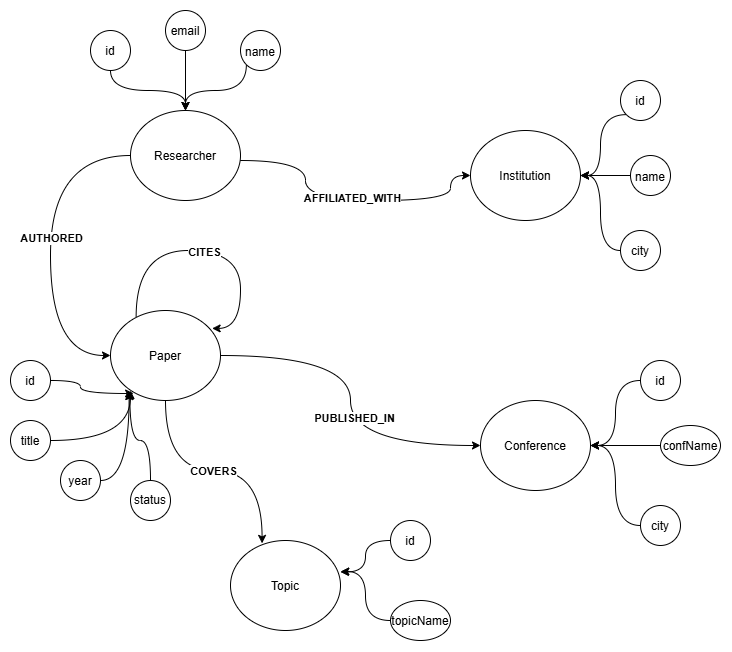

The diagram above was exported from draw.io. Its source (the exported page's mxGraphModel, read from the mxfile embedded in the PNG):
<mxGraphModel dx="1449" dy="933" grid="1" gridSize="10" guides="1" tooltips="1" connect="1" arrows="1" fold="1" page="1" pageScale="1" pageWidth="850" pageHeight="1100" math="0" shadow="0">
  <root>
    <mxCell id="0" />
    <mxCell id="1" parent="0" />
    <mxCell id="2" edge="1" parent="1" source="6" style="edgeStyle=orthogonalEdgeStyle;rounded=0;orthogonalLoop=1;jettySize=auto;html=1;entryX=0;entryY=0.5;entryDx=0;entryDy=0;curved=1;curveGeometry=1;" target="7">
      <mxGeometry relative="1" as="geometry">
        <Array as="points">
          <mxPoint x="735" y="2440" />
          <mxPoint x="735" y="2480" />
          <mxPoint x="880" y="2480" />
        </Array>
      </mxGeometry>
    </mxCell>
    <mxCell id="3" connectable="0" parent="2" style="edgeLabel;html=1;align=center;verticalAlign=middle;resizable=0;points=[];fontStyle=1" value="AFFILIATED_WITH" vertex="1">
      <mxGeometry relative="1" x="-0.0041" y="2" as="geometry">
        <mxPoint as="offset" />
      </mxGeometry>
    </mxCell>
    <mxCell id="4" edge="1" parent="1" source="6" style="edgeStyle=orthogonalEdgeStyle;rounded=0;orthogonalLoop=1;jettySize=auto;html=1;exitX=0;exitY=0.5;exitDx=0;exitDy=0;entryX=0;entryY=0.5;entryDx=0;entryDy=0;curved=1;curveGeometry=1;" target="10">
      <mxGeometry relative="1" as="geometry">
        <Array as="points">
          <mxPoint x="480" y="2435" />
          <mxPoint x="480" y="2635" />
        </Array>
      </mxGeometry>
    </mxCell>
    <mxCell id="5" connectable="0" parent="4" style="edgeLabel;html=1;align=center;verticalAlign=middle;resizable=0;points=[];fontStyle=1" value="AUTHORED" vertex="1">
      <mxGeometry relative="1" x="-0.0745" as="geometry">
        <mxPoint as="offset" />
      </mxGeometry>
    </mxCell>
    <mxCell id="6" parent="1" style="ellipse;whiteSpace=wrap;html=1;shapeInside=1;" value="Researcher" vertex="1">
      <mxGeometry height="90" width="110" x="560" y="2390" as="geometry" />
    </mxCell>
    <mxCell id="7" parent="1" style="ellipse;whiteSpace=wrap;html=1;shapeInside=1;" value="Institution" vertex="1">
      <mxGeometry height="90" width="110" x="900" y="2410" as="geometry" />
    </mxCell>
    <mxCell id="8" edge="1" parent="1" source="10" style="edgeStyle=orthogonalEdgeStyle;rounded=0;orthogonalLoop=1;jettySize=auto;html=1;exitX=1;exitY=0.5;exitDx=0;exitDy=0;curved=1;curveGeometry=1;" target="12">
      <mxGeometry relative="1" as="geometry" />
    </mxCell>
    <mxCell id="9" connectable="0" parent="8" style="edgeLabel;html=1;align=center;verticalAlign=middle;resizable=0;points=[];fontStyle=1" value="PUBLISHED_IN" vertex="1">
      <mxGeometry relative="1" x="0.1192" y="-2" as="geometry">
        <mxPoint as="offset" />
      </mxGeometry>
    </mxCell>
    <mxCell id="10" parent="1" style="ellipse;whiteSpace=wrap;html=1;shapeInside=1;" value="Paper" vertex="1">
      <mxGeometry height="90" width="110" x="540" y="2590" as="geometry" />
    </mxCell>
    <mxCell id="11" parent="1" style="ellipse;whiteSpace=wrap;html=1;shapeInside=1;" value="Topic&lt;div&gt;&lt;br/&gt;&lt;/div&gt;" vertex="1">
      <mxGeometry height="90" width="110" x="660" y="2820" as="geometry" />
    </mxCell>
    <mxCell id="12" parent="1" style="ellipse;whiteSpace=wrap;html=1;shapeInside=1;" value="&lt;div&gt;Conference&lt;/div&gt;" vertex="1">
      <mxGeometry height="90" width="110" x="910" y="2680" as="geometry" />
    </mxCell>
    <mxCell id="13" edge="1" parent="1" source="10" style="edgeStyle=orthogonalEdgeStyle;rounded=0;orthogonalLoop=1;jettySize=auto;html=1;exitX=0.5;exitY=1;exitDx=0;exitDy=0;entryX=0.287;entryY=0.032;entryDx=0;entryDy=0;entryPerimeter=0;curved=1;curveGeometry=1;" target="11">
      <mxGeometry relative="1" as="geometry" />
    </mxCell>
    <mxCell id="14" connectable="0" parent="13" style="edgeLabel;html=1;align=center;verticalAlign=middle;resizable=0;points=[];fontStyle=1" value="COVERS" vertex="1">
      <mxGeometry relative="1" x="-0.0216" y="-1" as="geometry">
        <mxPoint as="offset" />
      </mxGeometry>
    </mxCell>
    <mxCell id="15" edge="1" parent="1" source="10" style="edgeStyle=orthogonalEdgeStyle;rounded=0;orthogonalLoop=1;jettySize=auto;html=1;innerLoopWaypoints=1;entryX=0.924;entryY=0.199;entryDx=0;entryDy=0;entryPerimeter=0;exitX=0.233;exitY=0.075;exitDx=0;exitDy=0;exitPerimeter=0;curved=1;curveGeometry=1;" target="10">
      <mxGeometry relative="1" x="0.1028" as="geometry">
        <Array as="points">
          <mxPoint x="565.6" y="2530" />
          <mxPoint x="670" y="2530" />
          <mxPoint x="670" y="2607.9" />
        </Array>
      </mxGeometry>
    </mxCell>
    <mxCell id="16" connectable="0" parent="15" style="edgeLabel;html=1;align=center;verticalAlign=middle;resizable=0;points=[];fontStyle=1" value="CITES" vertex="1">
      <mxGeometry relative="1" x="-0.0029" as="geometry">
        <mxPoint as="offset" />
      </mxGeometry>
    </mxCell>
    <mxCell id="17" edge="1" parent="1" source="18" style="edgeStyle=orthogonalEdgeStyle;rounded=0;orthogonalLoop=1;jettySize=auto;html=1;curved=1;curveGeometry=1;" target="6">
      <mxGeometry relative="1" as="geometry" />
    </mxCell>
    <mxCell id="18" parent="1" style="ellipse;whiteSpace=wrap;html=1;shapeInside=1;" value="id" vertex="1">
      <mxGeometry height="40" width="40" x="520" y="2310" as="geometry" />
    </mxCell>
    <mxCell id="19" edge="1" parent="1" source="20" style="edgeStyle=orthogonalEdgeStyle;rounded=0;orthogonalLoop=1;jettySize=auto;html=1;entryX=0.5;entryY=0;entryDx=0;entryDy=0;curved=1;curveGeometry=1;" target="6">
      <mxGeometry relative="1" as="geometry" />
    </mxCell>
    <mxCell id="20" parent="1" style="ellipse;whiteSpace=wrap;html=1;shapeInside=1;" value="email" vertex="1">
      <mxGeometry height="40" width="40" x="595" y="2290" as="geometry" />
    </mxCell>
    <mxCell id="21" edge="1" parent="1" source="22" style="edgeStyle=orthogonalEdgeStyle;rounded=0;orthogonalLoop=1;jettySize=auto;html=1;exitX=0;exitY=1;exitDx=0;exitDy=0;entryX=0.5;entryY=0;entryDx=0;entryDy=0;curved=1;curveGeometry=1;" target="6">
      <mxGeometry relative="1" as="geometry" />
    </mxCell>
    <mxCell id="22" parent="1" style="ellipse;whiteSpace=wrap;html=1;shapeInside=1;" value="name" vertex="1">
      <mxGeometry height="40" width="40" x="670" y="2310" as="geometry" />
    </mxCell>
    <mxCell id="23" parent="1" style="ellipse;whiteSpace=wrap;html=1;shapeInside=1;" value="id" vertex="1">
      <mxGeometry height="40" width="40" x="1050" y="2360" as="geometry" />
    </mxCell>
    <mxCell id="24" edge="1" parent="1" source="25" style="edgeStyle=orthogonalEdgeStyle;rounded=0;orthogonalLoop=1;jettySize=auto;html=1;exitX=0;exitY=0.5;exitDx=0;exitDy=0;entryX=1;entryY=0.5;entryDx=0;entryDy=0;curved=1;curveGeometry=1;" target="7">
      <mxGeometry relative="1" as="geometry" />
    </mxCell>
    <mxCell id="25" parent="1" style="ellipse;whiteSpace=wrap;html=1;shapeInside=1;" value="city" vertex="1">
      <mxGeometry height="40" width="40" x="1050" y="2510" as="geometry" />
    </mxCell>
    <mxCell id="26" edge="1" parent="1" source="27" style="edgeStyle=orthogonalEdgeStyle;rounded=0;orthogonalLoop=1;jettySize=auto;html=1;exitX=0;exitY=0.5;exitDx=0;exitDy=0;curved=1;curveGeometry=1;entryX=1;entryY=0.5;entryDx=0;entryDy=0;" target="7">
      <mxGeometry relative="1" as="geometry">
        <mxPoint x="1009.9999999999998" y="2450.032258064516" as="targetPoint" />
      </mxGeometry>
    </mxCell>
    <mxCell id="27" parent="1" style="ellipse;whiteSpace=wrap;html=1;shapeInside=1;" value="name" vertex="1">
      <mxGeometry height="40" width="40" x="1060" y="2435" as="geometry" />
    </mxCell>
    <mxCell id="28" edge="1" parent="1" source="23" style="edgeStyle=orthogonalEdgeStyle;rounded=0;orthogonalLoop=1;jettySize=auto;html=1;exitX=0;exitY=1;exitDx=0;exitDy=0;curved=1;curveGeometry=1;entryX=1;entryY=0.5;entryDx=0;entryDy=0;" target="7">
      <mxGeometry relative="1" as="geometry">
        <mxPoint x="1020" y="2430" as="targetPoint" />
      </mxGeometry>
    </mxCell>
    <mxCell id="29" parent="1" style="ellipse;whiteSpace=wrap;html=1;shapeInside=1;" value="id" vertex="1">
      <mxGeometry height="40" width="40" x="440" y="2640" as="geometry" />
    </mxCell>
    <mxCell id="30" parent="1" style="ellipse;whiteSpace=wrap;html=1;shapeInside=1;" value="year" vertex="1">
      <mxGeometry height="40" width="40" x="490" y="2740" as="geometry" />
    </mxCell>
    <mxCell id="31" edge="1" parent="1" source="32" style="edgeStyle=orthogonalEdgeStyle;rounded=0;orthogonalLoop=1;jettySize=auto;html=1;curved=1;curveGeometry=1;">
      <mxGeometry relative="1" as="geometry">
        <mxPoint x="560" y="2670" as="targetPoint" />
      </mxGeometry>
    </mxCell>
    <mxCell id="32" parent="1" style="ellipse;whiteSpace=wrap;html=1;shapeInside=1;" value="title" vertex="1">
      <mxGeometry height="40" width="40" x="440" y="2700" as="geometry" />
    </mxCell>
    <mxCell id="33" parent="1" style="ellipse;whiteSpace=wrap;html=1;shapeInside=1;" value="status" vertex="1">
      <mxGeometry height="40" width="40" x="560" y="2760" as="geometry" />
    </mxCell>
    <mxCell id="34" edge="1" parent="1" source="29" style="edgeStyle=orthogonalEdgeStyle;rounded=0;orthogonalLoop=1;jettySize=auto;html=1;curved=1;curveGeometry=1;entryX=0.21;entryY=0.922;entryDx=0;entryDy=0;entryPerimeter=0;" target="10">
      <mxGeometry relative="1" as="geometry">
        <mxPoint x="530" y="2700" as="targetPoint" />
      </mxGeometry>
    </mxCell>
    <mxCell id="35" edge="1" parent="1" source="30" style="edgeStyle=orthogonalEdgeStyle;rounded=0;orthogonalLoop=1;jettySize=auto;html=1;entryX=0.169;entryY=0.9;entryDx=0;entryDy=0;entryPerimeter=0;curved=1;curveGeometry=1;" target="10">
      <mxGeometry relative="1" as="geometry" />
    </mxCell>
    <mxCell id="36" edge="1" parent="1" source="33" style="edgeStyle=orthogonalEdgeStyle;rounded=0;orthogonalLoop=1;jettySize=auto;html=1;entryX=0.176;entryY=0.897;entryDx=0;entryDy=0;entryPerimeter=0;curved=1;curveGeometry=1;" target="10">
      <mxGeometry relative="1" as="geometry" />
    </mxCell>
    <mxCell id="37" parent="1" style="ellipse;whiteSpace=wrap;html=1;shapeInside=1;" value="id" vertex="1">
      <mxGeometry height="40" width="40" x="820" y="2800" as="geometry" />
    </mxCell>
    <mxCell id="38" parent="1" style="ellipse;whiteSpace=wrap;html=1;shapeInside=1;" value="topicName" vertex="1">
      <mxGeometry height="40" width="60" x="820" y="2880" as="geometry" />
    </mxCell>
    <mxCell id="39" edge="1" parent="1" source="37" style="edgeStyle=orthogonalEdgeStyle;rounded=0;orthogonalLoop=1;jettySize=auto;html=1;exitX=0;exitY=0.5;exitDx=0;exitDy=0;entryX=0.999;entryY=0.349;entryDx=0;entryDy=0;entryPerimeter=0;curved=1;curveGeometry=1;" target="11">
      <mxGeometry relative="1" x="-0.0185" as="geometry" />
    </mxCell>
    <mxCell id="40" edge="1" parent="1" source="38" style="edgeStyle=orthogonalEdgeStyle;rounded=0;orthogonalLoop=1;jettySize=auto;html=1;entryX=1.003;entryY=0.344;entryDx=0;entryDy=0;entryPerimeter=0;curved=1;curveGeometry=1;" target="11">
      <mxGeometry relative="1" as="geometry" />
    </mxCell>
    <mxCell id="41" edge="1" parent="1" source="42" style="edgeStyle=orthogonalEdgeStyle;rounded=0;orthogonalLoop=1;jettySize=auto;html=1;entryX=1;entryY=0.5;entryDx=0;entryDy=0;curved=1;curveGeometry=1;" target="12">
      <mxGeometry relative="1" as="geometry" />
    </mxCell>
    <mxCell id="42" parent="1" style="ellipse;whiteSpace=wrap;html=1;shapeInside=1;" value="id" vertex="1">
      <mxGeometry height="40" width="40" x="1070" y="2640" as="geometry" />
    </mxCell>
    <mxCell id="43" edge="1" parent="1" source="44" style="edgeStyle=orthogonalEdgeStyle;rounded=0;orthogonalLoop=1;jettySize=auto;html=1;entryX=1;entryY=0.5;entryDx=0;entryDy=0;curved=1;curveGeometry=1;" target="12">
      <mxGeometry relative="1" as="geometry" />
    </mxCell>
    <mxCell id="44" parent="1" style="ellipse;whiteSpace=wrap;html=1;shapeInside=1;" value="city" vertex="1">
      <mxGeometry height="40" width="40" x="1070" y="2785" as="geometry" />
    </mxCell>
    <mxCell id="45" edge="1" parent="1" source="46" style="edgeStyle=orthogonalEdgeStyle;rounded=0;orthogonalLoop=1;jettySize=auto;html=1;curved=1;curveGeometry=1;">
      <mxGeometry relative="1" as="geometry">
        <mxPoint x="1020" y="2725" as="targetPoint" />
      </mxGeometry>
    </mxCell>
    <mxCell id="46" parent="1" style="ellipse;whiteSpace=wrap;html=1;shapeInside=1;" value="confName" vertex="1">
      <mxGeometry height="40" width="60" x="1090" y="2705" as="geometry" />
    </mxCell>
  </root>
</mxGraphModel>